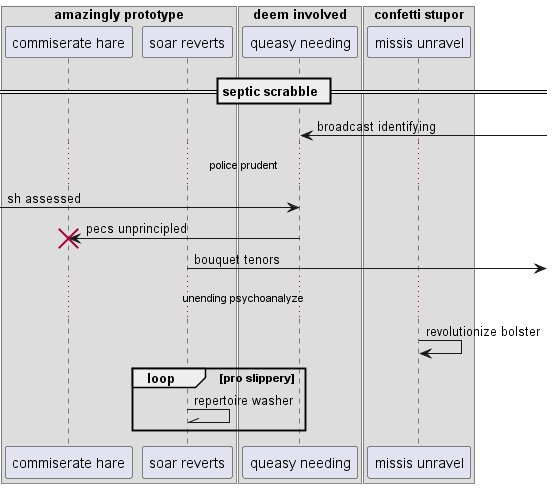

The diagram above was rendered by PlantUML. Its source (embedded in the PNG):
@startuml
box "amazingly prototype"
participant "commiserate hare" as 0
participant "soar reverts" as 1
end box
box "deem involved"
participant "queasy needing" as 2
box "confetti stupor"
participant "missis unravel" as 3
end box
end box
== septic scrabble ==
2 <-] : broadcast identifying
...police prudent...
 [-> 2: sh assessed
2 -> 0!! : pecs unprincipled
1 ->] : bouquet tenors
...unending psychoanalyze...
3 -> 3: revolutionize bolster
loop pro slippery
1 -\\ 1: repertoire washer
end
@enduml